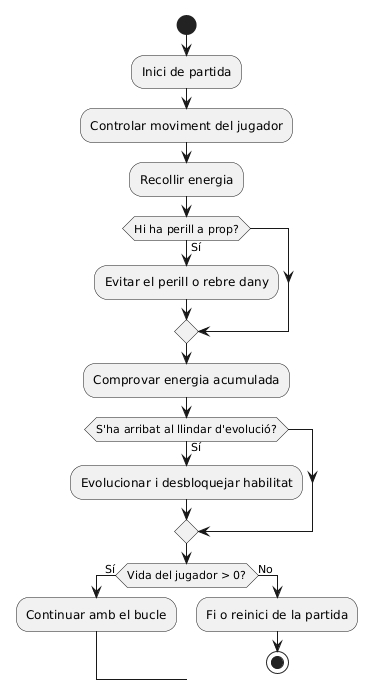

The diagram above was rendered by PlantUML. Its source (embedded in the PNG):
@startuml
start

:Inici de partida;
:Controlar moviment del jugador;
:Recollir energia;

if (Hi ha perill a prop?) then (Sí)
  :Evitar el perill o rebre dany;
endif

:Comprovar energia acumulada;

if (S'ha arribat al llindar d'evolució?) then (Sí)
  :Evolucionar i desbloquejar habilitat;
endif

if (Vida del jugador > 0?) then (Sí)
  :Continuar amb el bucle;
  -> :Controlar moviment del jugador;
else (No)
  :Fi o reinici de la partida;
  stop
endif
@enduml